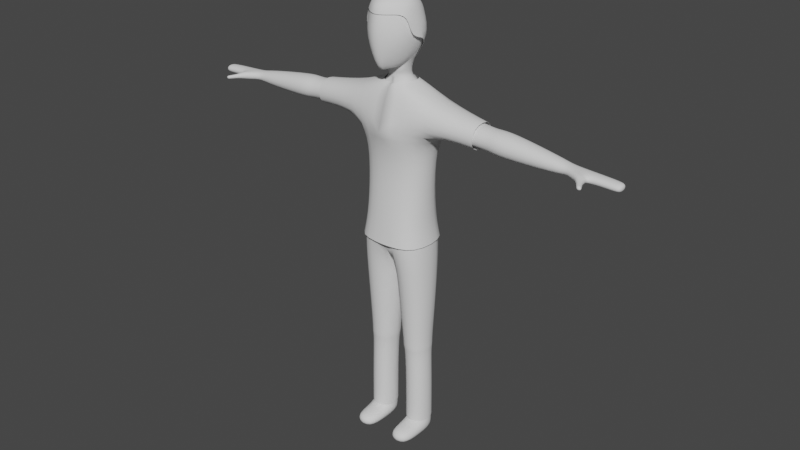 # Source: Man01.blend  (saved by Blender 2.80.75; exported with 4.5.12 LTS)
import bpy
from mathutils import Matrix  # noqa: F401  (used for matrix-valued properties, if any)

bpy.ops.wm.read_factory_settings(use_empty=True)
scene = bpy.context.scene
scene.name = 'Scene'

# ---- collections
col_collection = bpy.data.collections.new('Collection'); scene.collection.children.link(col_collection)

# ---- world
world_world = bpy.data.worlds.new('World'); scene.world = world_world
world_world.use_nodes = True; world_world.node_tree.nodes.clear()
_N = world_world.node_tree.nodes; _L = world_world.node_tree.links
n0 = _N.new('ShaderNodeOutputWorld'); n0.name = 'World Output'; n0.location = (300, 300)
n1 = _N.new('ShaderNodeBackground'); n1.name = 'Background'; n1.location = (10, 300)
n1.inputs[0].default_value = (0.05088, 0.05088, 0.05088, 1.0)
_L.new(n1.outputs[0], n0.inputs[0])
n0.is_active_output = True
world_world.color = (0.05088, 0.05088, 0.05088)
world_world.use_sun_shadow = False
world_world.sun_shadow_jitter_overblur = 0.0

# ---- meshes
me_cube_001 = bpy.data.meshes.new('Cube.001')
me_cube_001.from_pydata([(0.1214, 0.1927, -2.118), (0.1214, -0.2367, -2.118), (0.1221, 0.1875, -2.046), (0.1221, -0.2315, -2.046), (0.4439, -0.3274, -0.0005375), (0.5163, -0.378, 1.343), (0.4443, 0.2533, -0.003364), (0.6399, 0.3122, 1.365), (0.4743, 0.1875, -2.028), (0.4743, -0.2315, -2.028), (0.5128, -0.4179, -0.3837), (0.5128, 0.3444, -0.3837), (0.0, 0.3444, -0.005654), (0.0, 0.3799, 1.357), (0.0, -0.4179, -0.005654), (0.0, -0.4774, 1.312), (0.0, 0.3444, -0.3837), (0.0, -0.4179, -0.3837), (0.4823, 0.1927, -2.1), (0.4823, -0.2367, -2.1), (0.4668, -0.212, -2.207), (0.4668, 0.1679, -2.207), (0.1475, -0.212, -2.223), (0.1475, 0.1679, -2.223), (0.4857, -0.212, -2.744), (0.4857, 0.1679, -2.744), (0.166, -0.212, -2.742), (0.166, 0.1679, -2.742), (0.4894, -0.212, -3.415), (0.4894, 0.1679, -3.415), (0.1698, -0.212, -3.425), (0.1698, 0.1679, -3.425), (0.4925, -0.212, -3.62), (0.4925, 0.1679, -3.62), (0.1729, -0.212, -3.619), (0.1729, 0.1679, -3.619), (0.1698, -0.5853, -3.425), (0.4894, -0.5853, -3.415), (0.1729, -0.5853, -3.619), (0.4925, -0.5853, -3.62), (0.0, 0.2379, 1.768), (0.6688, 0.2069, 1.724), (0.6688, -0.2917, 1.724), (0.0, -0.3267, 1.816), (1.311, 0.151, 1.3), (1.311, -0.2359, 1.3), (1.328, 0.151, 1.62), (1.328, -0.2359, 1.62), (1.549, 0.151, 1.288), (1.549, -0.2359, 1.288), (1.566, 0.151, 1.607), (1.566, -0.2359, 1.607), (1.683, 0.1805, 1.256), (1.683, -0.2653, 1.256), (1.703, 0.1805, 1.624), (1.703, -0.2653, 1.624), (2.532, 0.08589, 1.271), (2.532, -0.1708, 1.271), (2.543, 0.08589, 1.483), (2.543, -0.1708, 1.483), (2.636, 0.0628, 1.314), (2.636, -0.1477, 1.314), (2.643, 0.0628, 1.442), (2.643, -0.1477, 1.442), (2.978, 0.0628, 1.296), (2.978, -0.1477, 1.296), (2.984, 0.0628, 1.425), (2.984, -0.1477, 1.425), (3.307, 0.0628, 1.278), (3.307, -0.1477, 1.278), (3.313, 0.0628, 1.407), (3.313, -0.1477, 1.407), (2.814, -0.2372, 1.314), (2.817, -0.2362, 1.442), (2.961, -0.1839, 1.296), (2.964, -0.1829, 1.425), (2.895, -0.3144, 1.339), (2.896, -0.3138, 1.406), (2.972, -0.2865, 1.329), (2.973, -0.2859, 1.397), (2.964, -0.4249, 1.342), (2.966, -0.4244, 1.402), (3.032, -0.4003, 1.334), (3.033, -0.3998, 1.393), (2.991, -0.4506, 1.349), (2.992, -0.4502, 1.392), (3.04, -0.4328, 1.343), (3.04, -0.4324, 1.386), (3.389, 0.03803, 1.289), (3.389, -0.1229, 1.289), (3.394, 0.03803, 1.388), (3.394, -0.1229, 1.388), (0.0, 0.1681, 1.901), (0.2517, 0.0765, 1.914), (0.1725, -0.2291, 1.907), (0.0, -0.2397, 1.905), (0.0, 0.1094, 1.997), (0.1496, 0.04933, 1.997), (0.1351, -0.1683, 2.067), (0.0, -0.218, 2.005), (0.4717, 0.1789, 0.8702), (0.472, -0.2349, 0.8779), (0.0, -0.3341, 0.8634), (0.0, 0.2765, 0.8634), (0.04697, -0.3046, -1.194), (0.04697, 0.2606, -1.194), (0.5224, 0.2606, -1.185), (0.5224, -0.3046, -1.185), (0.1739, 0.1616, 2.983), (0.2827, 0.183, 2.541), (0.1739, 0.05561, 2.27), (0.2842, -0.05349, 3.058), (0.4181, -0.008162, 2.61), (0.2443, -0.1393, 2.272), (0.2885, -0.2877, 3.064), (0.3724, -0.3311, 2.605), (0.1885, -0.2813, 2.176), (0.1263, -0.4733, 3.064), (0.2888, -0.4631, 2.612), (0.06336, -0.4812, 2.178), (0.0, -0.5416, 3.058), (0.0, -0.6953, 2.612), (0.0, -0.549, 2.147), (0.0, -0.1318, 3.201), (0.0, 0.2325, 2.983), (0.0, 0.2832, 2.541), (0.0, 0.1265, 2.27), (0.0, -0.3037, 2.14), (0.0, -0.2214, 2.131), (0.1363, -0.2577, 2.106), (0.1718, 0.02758, 2.07), (0.0, 0.09059, 2.104), (0.2085, 0.1716, 2.843), (0.3279, -0.038, 2.917), (0.3163, -0.3027, 2.92), (0.1775, -0.4731, 2.922), (0.0, -0.5941, 2.918), (0.0, 0.2525, 2.843), (0.4891, 0.1679, -3.361), (0.1695, 0.1679, -3.37), (0.4891, -0.212, -3.361), (0.1695, -0.212, -3.37)], [], [(9, 3, 1, 19), (103, 13, 7, 100), (100, 7, 5, 101), (3, 2, 0, 1), (6, 4, 10, 11), (2, 8, 18, 0), (0, 18, 21, 23), (105, 106, 8, 2), (12, 6, 11, 16), (107, 104, 3, 9), (104, 105, 2, 3), (4, 14, 17, 10), (8, 9, 19, 18), (13, 15, 43, 40), (101, 5, 15, 102), (106, 107, 9, 8), (22, 23, 27, 26), (18, 19, 20, 21), (1, 0, 23, 22), (19, 1, 22, 20), (139, 138, 29, 31), (20, 22, 26, 24), (23, 21, 25, 27), (21, 20, 24, 25), (29, 28, 32, 33), (138, 140, 28, 29), (141, 139, 31, 30), (140, 141, 30, 28), (33, 32, 34, 35), (30, 31, 35, 34), (34, 32, 39, 38), (31, 29, 33, 35), (37, 36, 38, 39), (28, 30, 36, 37), (32, 28, 37, 39), (30, 34, 38, 36), (40, 43, 95, 92), (7, 13, 40, 41), (15, 5, 42, 43), (42, 5, 45, 47), (46, 47, 51, 50), (41, 42, 47, 46), (5, 7, 44, 45), (7, 41, 46, 44), (48, 50, 54, 52), (44, 46, 50, 48), (45, 44, 48, 49), (47, 45, 49, 51), (55, 53, 57, 59), (49, 48, 52, 53), (51, 49, 53, 55), (50, 51, 55, 54), (56, 58, 62, 60), (54, 55, 59, 58), (52, 54, 58, 56), (53, 52, 56, 57), (60, 62, 66, 64), (57, 56, 60, 61), (59, 57, 61, 63), (58, 59, 63, 62), (67, 65, 69, 71), (61, 60, 64, 65), (65, 67, 75, 74), (62, 63, 67, 66), (68, 70, 90, 88), (66, 67, 71, 70), (64, 66, 70, 68), (65, 64, 68, 69), (75, 73, 77, 79), (63, 61, 72, 73), (61, 65, 74, 72), (67, 63, 73, 75), (78, 79, 83, 82), (74, 75, 79, 78), (72, 74, 78, 76), (73, 72, 76, 77), (80, 82, 86, 84), (76, 78, 82, 80), (77, 76, 80, 81), (79, 77, 81, 83), (85, 84, 86, 87), (81, 80, 84, 85), (83, 81, 85, 87), (82, 83, 87, 86), (89, 88, 90, 91), (69, 68, 88, 89), (71, 69, 89, 91), (70, 71, 91, 90), (95, 94, 98, 99), (42, 41, 93, 94), (43, 42, 94, 95), (41, 40, 92, 93), (93, 92, 96, 97), (92, 95, 99, 96), (94, 93, 97, 98), (4, 101, 102, 14), (6, 100, 101, 4), (12, 103, 100, 6), (11, 10, 107, 106), (17, 16, 105, 104), (10, 17, 104, 107), (16, 11, 106, 105), (128, 99, 98, 129), (137, 124, 108, 132), (126, 125, 109, 110), (124, 123, 108), (110, 109, 112, 113), (108, 123, 111), (132, 108, 111, 133), (133, 111, 114, 134), (113, 112, 115, 116), (111, 123, 114), (127, 113, 116), (127, 116, 119), (134, 114, 117, 135), (116, 115, 118, 119), (114, 123, 117), (127, 119, 122), (135, 117, 120, 136), (119, 118, 121, 122), (117, 123, 120), (130, 97, 96, 131), (129, 98, 97, 130), (110, 113, 129, 130), (113, 127, 128, 129), (126, 110, 130, 131), (118, 135, 136, 121), (115, 134, 135, 118), (112, 133, 134, 115), (109, 132, 133, 112), (125, 137, 132, 109), (24, 26, 141, 140), (26, 27, 139, 141), (25, 24, 140, 138), (27, 25, 138, 139)])
me_cube_001.polygons.foreach_set('use_smooth', [True] * 135)
_uv = me_cube_001.uv_layers.new(name='UVMap')
_uv.uv.foreach_set('vector', [0.375, 0.75, 0.375, 0.875, 0.375, 0.875, 0.375, 0.75, 0.5388, 0.375, 0.625, 0.375, 0.625, 0.5, 0.5388, 0.5, 0.5388, 0.5, 0.625, 0.5, 0.625, 0.75, 0.5388, 0.75, 0.0, 0.0, 0.0, 0.0, 0.0, 0.0, 0.0, 0.0, 0.375, 0.5, 0.375, 0.75, 0.375, 0.75, 0.375, 0.5, 0.375, 0.375, 0.375, 0.5, 0.375, 0.5, 0.375, 0.375, 0.375, 0.375, 0.375, 0.5, 0.375, 0.5, 0.375, 0.375, 0.375, 0.375, 0.375, 0.5, 0.375, 0.5, 0.375, 0.375, 0.375, 0.375, 0.375, 0.5, 0.375, 0.5, 0.375, 0.375, 0.375, 0.75, 0.375, 0.875, 0.375, 0.875, 0.375, 0.75, 0.0, 0.0, 0.0, 0.0, 0.0, 0.0, 0.0, 0.0, 0.375, 0.75, 0.375, 0.875, 0.375, 0.875, 0.375, 0.75, 0.375, 0.5, 0.375, 0.75, 0.375, 0.75, 0.375, 0.5, 0.0, 0.0, 0.0, 0.0, 0.0, 0.0, 0.0, 0.0, 0.5388, 0.75, 0.625, 0.75, 0.625, 0.875, 0.5388, 0.875, 0.375, 0.5, 0.375, 0.75, 0.375, 0.75, 0.375, 0.5, 0.0, 0.0, 0.0, 0.0, 0.0, 0.0, 0.0, 0.0, 0.375, 0.5, 0.375, 0.75, 0.375, 0.75, 0.375, 0.5, 0.0, 0.0, 0.0, 0.0, 0.0, 0.0, 0.0, 0.0, 0.375, 0.75, 0.375, 0.875, 0.375, 0.875, 0.375, 0.75, 0.375, 0.375, 0.375, 0.5, 0.375, 0.5, 0.375, 0.375, 0.375, 0.75, 0.375, 0.875, 0.375, 0.875, 0.375, 0.75, 0.375, 0.375, 0.375, 0.5, 0.375, 0.5, 0.375, 0.375, 0.375, 0.5, 0.375, 0.75, 0.375, 0.75, 0.375, 0.5, 0.375, 0.5, 0.375, 0.75, 0.375, 0.75, 0.375, 0.5, 0.375, 0.5, 0.375, 0.75, 0.375, 0.75, 0.375, 0.5, 0.0, 0.0, 0.0, 0.0, 0.0, 0.0, 0.0, 0.0, 0.375, 0.75, 0.375, 0.875, 0.375, 0.875, 0.375, 0.75, 0.375, 0.5, 0.375, 0.75, 0.375, 0.875, 0.375, 0.375, 0.0, 0.0, 0.0, 0.0, 0.0, 0.0, 0.0, 0.0, 0.375, 0.875, 0.375, 0.75, 0.375, 0.75, 0.375, 0.875, 0.375, 0.375, 0.375, 0.5, 0.375, 0.5, 0.375, 0.375, 0.375, 0.75, 0.375, 0.875, 0.375, 0.875, 0.375, 0.75, 0.375, 0.75, 0.375, 0.875, 0.375, 0.875, 0.375, 0.75, 0.375, 0.75, 0.375, 0.75, 0.375, 0.75, 0.375, 0.75, 0.0, 0.0, 0.0, 0.0, 0.0, 0.0, 0.0, 0.0, 0.0, 0.0, 0.0, 0.0, 0.0, 0.0, 0.0, 0.0, 0.625, 0.5, 0.625, 0.375, 0.625, 0.375, 0.625, 0.5, 0.625, 0.875, 0.625, 0.75, 0.625, 0.75, 0.625, 0.875, 0.625, 0.75, 0.625, 0.75, 0.625, 0.75, 0.625, 0.75, 0.625, 0.5, 0.625, 0.75, 0.625, 0.75, 0.625, 0.5, 0.625, 0.5, 0.625, 0.75, 0.625, 0.75, 0.625, 0.5, 0.625, 0.75, 0.625, 0.5, 0.625, 0.5, 0.625, 0.75, 0.625, 0.5, 0.625, 0.5, 0.625, 0.5, 0.625, 0.5, 0.625, 0.5, 0.625, 0.5, 0.625, 0.5, 0.625, 0.5, 0.625, 0.5, 0.625, 0.5, 0.625, 0.5, 0.625, 0.5, 0.625, 0.75, 0.625, 0.5, 0.625, 0.5, 0.625, 0.75, 0.625, 0.75, 0.625, 0.75, 0.625, 0.75, 0.625, 0.75, 0.625, 0.75, 0.625, 0.75, 0.625, 0.75, 0.625, 0.75, 0.625, 0.75, 0.625, 0.5, 0.625, 0.5, 0.625, 0.75, 0.625, 0.75, 0.625, 0.75, 0.625, 0.75, 0.625, 0.75, 0.625, 0.5, 0.625, 0.75, 0.625, 0.75, 0.625, 0.5, 0.625, 0.5, 0.625, 0.5, 0.625, 0.5, 0.625, 0.5, 0.625, 0.5, 0.625, 0.75, 0.625, 0.75, 0.625, 0.5, 0.625, 0.5, 0.625, 0.5, 0.625, 0.5, 0.625, 0.5, 0.625, 0.75, 0.625, 0.5, 0.625, 0.5, 0.625, 0.75, 0.625, 0.5, 0.625, 0.5, 0.625, 0.5, 0.625, 0.5, 0.625, 0.75, 0.625, 0.5, 0.625, 0.5, 0.625, 0.75, 0.625, 0.75, 0.625, 0.75, 0.625, 0.75, 0.625, 0.75, 0.625, 0.5, 0.625, 0.75, 0.625, 0.75, 0.625, 0.5, 0.625, 0.75, 0.625, 0.75, 0.625, 0.75, 0.625, 0.75, 0.625, 0.75, 0.625, 0.5, 0.625, 0.5, 0.625, 0.75, 0.625, 0.75, 0.625, 0.75, 0.625, 0.75, 0.625, 0.75, 0.625, 0.5, 0.625, 0.75, 0.625, 0.75, 0.625, 0.5, 0.625, 0.5, 0.625, 0.5, 0.625, 0.5, 0.625, 0.5, 0.625, 0.5, 0.625, 0.75, 0.625, 0.75, 0.625, 0.5, 0.625, 0.5, 0.625, 0.5, 0.625, 0.5, 0.625, 0.5, 0.625, 0.75, 0.625, 0.5, 0.625, 0.5, 0.625, 0.75, 0.625, 0.75, 0.625, 0.75, 0.625, 0.75, 0.625, 0.75, 0.625, 0.75, 0.625, 0.75, 0.625, 0.75, 0.625, 0.75, 0.625, 0.75, 0.625, 0.75, 0.625, 0.75, 0.625, 0.75, 0.625, 0.75, 0.625, 0.75, 0.625, 0.75, 0.625, 0.75, 0.625, 0.75, 0.625, 0.75, 0.625, 0.75, 0.625, 0.75, 0.625, 0.75, 0.625, 0.75, 0.625, 0.75, 0.625, 0.75, 0.625, 0.75, 0.625, 0.75, 0.625, 0.75, 0.625, 0.75, 0.625, 0.75, 0.625, 0.75, 0.625, 0.75, 0.625, 0.75, 0.625, 0.75, 0.625, 0.75, 0.625, 0.75, 0.625, 0.75, 0.625, 0.75, 0.625, 0.75, 0.625, 0.75, 0.625, 0.75, 0.625, 0.75, 0.625, 0.75, 0.625, 0.75, 0.625, 0.75, 0.625, 0.75, 0.625, 0.75, 0.625, 0.75, 0.625, 0.75, 0.625, 0.75, 0.625, 0.75, 0.625, 0.75, 0.625, 0.75, 0.625, 0.75, 0.625, 0.75, 0.625, 0.75, 0.625, 0.75, 0.625, 0.75, 0.625, 0.75, 0.625, 0.75, 0.625, 0.75, 0.625, 0.75, 0.625, 0.75, 0.625, 0.75, 0.625, 0.75, 0.625, 0.75, 0.625, 0.5, 0.625, 0.5, 0.625, 0.75, 0.625, 0.75, 0.625, 0.5, 0.625, 0.5, 0.625, 0.75, 0.625, 0.75, 0.625, 0.75, 0.625, 0.75, 0.625, 0.75, 0.625, 0.5, 0.625, 0.75, 0.625, 0.75, 0.625, 0.5, 0.625, 0.875, 0.625, 0.75, 0.625, 0.75, 0.625, 0.875, 0.625, 0.75, 0.625, 0.5, 0.625, 0.5, 0.625, 0.75, 0.625, 0.875, 0.625, 0.75, 0.625, 0.75, 0.625, 0.875, 0.625, 0.5, 0.625, 0.375, 0.625, 0.375, 0.625, 0.5, 0.625, 0.5, 0.625, 0.375, 0.625, 0.375, 0.625, 0.5, 0.0, 0.0, 0.0, 0.0, 0.0, 0.0, 0.0, 0.0, 0.625, 0.75, 0.625, 0.5, 0.625, 0.5, 0.625, 0.75, 0.375, 0.75, 0.5388, 0.75, 0.5388, 0.875, 0.375, 0.875, 0.375, 0.5, 0.5388, 0.5, 0.5388, 0.75, 0.375, 0.75, 0.375, 0.375, 0.5388, 0.375, 0.5388, 0.5, 0.375, 0.5, 0.375, 0.5, 0.375, 0.75, 0.375, 0.75, 0.375, 0.5, 0.0, 0.0, 0.0, 0.0, 0.0, 0.0, 0.0, 0.0, 0.375, 0.75, 0.375, 0.875, 0.375, 0.875, 0.375, 0.75, 0.375, 0.375, 0.375, 0.5, 0.375, 0.5, 0.375, 0.375, 0.45, 0.0, 0.45, 0.0, 0.5, 0.25, 0.5, 0.25, 0.7, 0.6712, 0.7, 0.75, 0.6, 0.75, 0.6, 0.6712, 0.7, 0.25, 0.7, 0.5, 0.6, 0.5, 0.6, 0.25, 0.7, 0.75, 0.65, 1.0, 0.6, 0.75, 0.6, 0.25, 0.6, 0.5, 0.5, 0.5, 0.5, 0.25, 0.6, 0.75, 0.55, 1.0, 0.5, 0.75, 0.6, 0.6712, 0.6, 0.75, 0.5, 0.75, 0.5, 0.6712, 0.5, 0.6712, 0.5, 0.75, 0.4, 0.75, 0.4, 0.6712, 0.5, 0.25, 0.5, 0.5, 0.4, 0.5, 0.4, 0.25, 0.5, 0.75, 0.45, 1.0, 0.4, 0.75, 0.45, 0.0, 0.5, 0.25, 0.4, 0.25, 0.35, 0.0, 0.4, 0.25, 0.3, 0.25, 0.4, 0.6712, 0.4, 0.75, 0.3, 0.75, 0.3, 0.6712, 0.4, 0.25, 0.4, 0.5, 0.3, 0.5, 0.3, 0.25, 0.4, 0.75, 0.35, 1.0, 0.3, 0.75, 0.25, 0.0, 0.3, 0.25, 0.2, 0.25, 0.3, 0.6712, 0.3, 0.75, 0.2, 0.75, 0.2, 0.6712, 0.3, 0.25, 0.3, 0.5, 0.2, 0.5, 0.2, 0.25, 0.3, 0.75, 0.25, 1.0, 0.2, 0.75, 0.6, 0.25, 0.6, 0.25, 0.7, 0.25, 0.7, 0.25, 0.5, 0.25, 0.5, 0.25, 0.6, 0.25, 0.6, 0.25, 0.6, 0.25, 0.5, 0.25, 0.5, 0.25, 0.6, 0.25, 0.5, 0.25, 0.45, 0.0, 0.45, 0.0, 0.5, 0.25, 0.7, 0.25, 0.6, 0.25, 0.6, 0.25, 0.7, 0.25, 0.3, 0.5, 0.3, 0.6712, 0.2, 0.6712, 0.2, 0.5, 0.4, 0.5, 0.4, 0.6712, 0.3, 0.6712, 0.3, 0.5, 0.5, 0.5, 0.5, 0.6712, 0.4, 0.6712, 0.4, 0.5, 0.6, 0.5, 0.6, 0.6712, 0.5, 0.6712, 0.5, 0.5, 0.7, 0.5, 0.7, 0.6712, 0.6, 0.6712, 0.6, 0.5, 0.375, 0.75, 0.375, 0.875, 0.375, 0.875, 0.375, 0.75, 0.0, 0.0, 0.0, 0.0, 0.0, 0.0, 0.0, 0.0, 0.375, 0.5, 0.375, 0.75, 0.375, 0.75, 0.375, 0.5, 0.375, 0.375, 0.375, 0.5, 0.375, 0.5, 0.375, 0.375])
me_cube_001.use_remesh_preserve_volume = False
me_cube_001.use_remesh_preserve_attributes = False
me_cube_001.use_mirror_vertex_groups = False
me_cube_001.update()
me_cube_000 = bpy.data.meshes.new('Cube.000')
me_cube_000.from_pydata([(0.4847, -0.3632, 0.00647), (0.5365, -0.4268, 1.329), (0.4853, 0.289, 0.003339), (0.6593, 0.3608, 1.349), (0.5517, -0.4548, -0.3726), (0.5516, 0.3814, -0.3726), (0.0, 0.3983, -6.13e-05), (0.0, 0.432, 1.358), (0.0, -0.4717, 0.0004099), (0.0, -0.5304, 1.31), (0.0, 0.3985, -0.3767), (0.0, -0.4719, -0.3768), (0.0, 0.2739, 1.788), (0.6816, 0.2423, 1.764), (0.6824, -0.3285, 1.762), (0.0, -0.3653, 1.836), (1.312, 0.1894, 1.261), (1.311, -0.2739, 1.261), (1.335, 0.188, 1.659), (1.335, -0.2735, 1.659), (0.0, 0.1972, 1.925), (0.2666, 0.1001, 1.961), (0.1846, -0.2602, 1.951), (0.0, -0.2652, 1.925), (0.5147, 0.2117, 0.8616), (0.5148, -0.2679, 0.8694), (0.0, -0.3873, 0.8577), (0.0, 0.3301, 0.8585)], [(10, 11)], [(27, 7, 3, 24), (24, 3, 1, 25), (2, 0, 4, 5), (6, 2, 5, 10), (0, 8, 11, 4), (7, 9, 15, 12), (25, 1, 9, 26), (12, 15, 23, 20), (3, 7, 12, 13), (9, 1, 14, 15), (14, 1, 17, 19), (13, 14, 19, 18), (1, 3, 16, 17), (3, 13, 18, 16), (14, 13, 21, 22), (15, 14, 22, 23), (13, 12, 20, 21), (0, 25, 26, 8), (2, 24, 25, 0), (6, 27, 24, 2)])
me_cube_000.polygons.foreach_set('use_smooth', [True] * 20)
_uv = me_cube_000.uv_layers.new(name='UVMap')
_uv.uv.foreach_set('vector', [0.135, 0.5214, 0.135, 0.7298, 0.4099, 0.7258, 0.3496, 0.5227, 0.3496, 0.5227, 0.4099, 0.7258, 0.3587, 0.7177, 0.3497, 0.526, 0.3374, 0.1648, 0.3371, 0.1661, 0.365, 0.008055, 0.365, 0.008071, 0.135, 0.1634, 0.3374, 0.1648, 0.365, 0.008071, 0.135, 0.00634, 0.3371, 0.1661, 0.135, 0.1636, 0.135, 0.00631, 0.365, 0.008055, 0.135, 0.7298, 0.135, 0.7096, 0.135, 0.9289, 0.135, 0.9092, 0.3497, 0.526, 0.3587, 0.7177, 0.135, 0.7096, 0.135, 0.5211, 0.135, 0.9092, 0.135, 0.9289, 0.135, 0.9663, 0.135, 0.9663, 0.4099, 0.7258, 0.135, 0.7298, 0.135, 0.9092, 0.4192, 0.8989, 0.135, 0.7096, 0.3587, 0.7177, 0.4196, 0.8982, 0.135, 0.9289, 0.8107, 0.9386, 0.6035, 0.9827, 0.6135, 0.6221, 0.798, 0.6327, 0.8113, 0.9391, 0.8107, 0.9386, 0.798, 0.6327, 0.7983, 0.6325, 0.6035, 0.9827, 0.6191, 0.9271, 0.6137, 0.6219, 0.6135, 0.6221, 0.6191, 0.9271, 0.8113, 0.9391, 0.7983, 0.6325, 0.6137, 0.6219, 0.4196, 0.8982, 0.4192, 0.8989, 0.2462, 0.9811, 0.212, 0.9769, 0.135, 0.9289, 0.4196, 0.8982, 0.212, 0.9769, 0.135, 0.9663, 0.4192, 0.8989, 0.135, 0.9092, 0.135, 0.9663, 0.2462, 0.9811, 0.3371, 0.1661, 0.3497, 0.526, 0.135, 0.5211, 0.135, 0.1636, 0.3374, 0.1648, 0.3496, 0.5227, 0.3497, 0.526, 0.3371, 0.1661, 0.135, 0.1634, 0.135, 0.5214, 0.3496, 0.5227, 0.3374, 0.1648])
me_cube_000.use_remesh_preserve_volume = False
me_cube_000.use_remesh_preserve_attributes = False
me_cube_000.use_mirror_vertex_groups = False
me_cube_000.update()
me_cube_003 = bpy.data.meshes.new('Cube.003')
me_cube_003.from_pydata([(0.08862, 0.2261, -2.124), (0.08862, -0.2702, -2.124), (0.08845, 0.2205, -2.047), (0.08845, -0.2645, -2.047), (0.4789, -0.3577, 0.009094), (0.4793, 0.2835, 0.006304), (0.5076, 0.2209, -2.027), (0.5076, -0.2649, -2.027), (0.5458, -0.4516, -0.3813), (0.5459, 0.378, -0.3806), (0.0, 0.3911, 0.0003459), (0.0, -0.4645, 0.0002839), (0.0, 0.3878, -0.3843), (0.0, -0.4614, -0.385), (0.5155, 0.2261, -2.102), (0.5155, -0.2702, -2.102), (0.5004, -0.2446, -2.213), (0.5004, 0.2006, -2.213), (0.1148, -0.2448, -2.232), (0.1148, 0.2008, -2.232), (0.5192, -0.2452, -2.743), (0.5192, 0.2012, -2.743), (0.1328, -0.2455, -2.743), (0.1328, 0.2015, -2.743), (0.01341, -0.3372, -1.201), (0.01357, 0.2935, -1.2), (0.5562, 0.2933, -1.189), (0.5564, -0.3371, -1.189), (0.5222, 0.2016, -3.361), (0.1359, 0.2011, -3.37), (0.5222, -0.2456, -3.361), (0.1359, -0.2451, -3.37)], [], [(7, 3, 1, 15), (3, 2, 0, 1), (5, 4, 8, 9), (2, 6, 14, 0), (0, 14, 17, 19), (25, 26, 6, 2), (10, 5, 9, 12), (27, 24, 3, 7), (24, 25, 2, 3), (4, 11, 13, 8), (6, 7, 15, 14), (26, 27, 7, 6), (18, 19, 23, 22), (14, 15, 16, 17), (1, 0, 19, 18), (15, 1, 18, 16), (16, 18, 22, 20), (19, 17, 21, 23), (17, 16, 20, 21), (9, 8, 27, 26), (13, 12, 25, 24), (8, 13, 24, 27), (12, 9, 26, 25), (20, 22, 31, 30), (22, 23, 29, 31), (21, 20, 30, 28), (23, 21, 28, 29)])
me_cube_003.polygons.foreach_set('use_smooth', [True] * 27)
_uv = me_cube_003.uv_layers.new(name='UVMap')
_uv.uv.foreach_set('vector', [0.375, 0.75, 0.375, 0.875, 0.375, 0.875, 0.375, 0.75, 0.0, 0.0, 0.0, 0.0, 0.0, 0.0, 0.0, 0.0, 0.375, 0.5, 0.375, 0.75, 0.375, 0.75, 0.375, 0.5, 0.375, 0.375, 0.375, 0.5, 0.375, 0.5, 0.375, 0.375, 0.375, 0.375, 0.375, 0.5, 0.375, 0.5, 0.375, 0.375, 0.375, 0.375, 0.375, 0.5, 0.375, 0.5, 0.375, 0.375, 0.375, 0.375, 0.375, 0.5, 0.375, 0.5, 0.375, 0.375, 0.375, 0.75, 0.375, 0.875, 0.375, 0.875, 0.375, 0.75, 0.0, 0.0, 0.0, 0.0, 0.0, 0.0, 0.0, 0.0, 0.375, 0.75, 0.375, 0.875, 0.375, 0.875, 0.375, 0.75, 0.375, 0.5, 0.375, 0.75, 0.375, 0.75, 0.375, 0.5, 0.375, 0.5, 0.375, 0.75, 0.375, 0.75, 0.375, 0.5, 0.0, 0.0, 0.0, 0.0, 0.0, 0.0, 0.0, 0.0, 0.375, 0.5, 0.375, 0.75, 0.375, 0.75, 0.375, 0.5, 0.0, 0.0, 0.0, 0.0, 0.0, 0.0, 0.0, 0.0, 0.375, 0.75, 0.375, 0.875, 0.375, 0.875, 0.375, 0.75, 0.375, 0.75, 0.375, 0.875, 0.375, 0.875, 0.375, 0.75, 0.375, 0.375, 0.375, 0.5, 0.375, 0.5, 0.375, 0.375, 0.375, 0.5, 0.375, 0.75, 0.375, 0.75, 0.375, 0.5, 0.375, 0.5, 0.375, 0.75, 0.375, 0.75, 0.375, 0.5, 0.0, 0.0, 0.0, 0.0, 0.0, 0.0, 0.0, 0.0, 0.375, 0.75, 0.375, 0.875, 0.375, 0.875, 0.375, 0.75, 0.375, 0.375, 0.375, 0.5, 0.375, 0.5, 0.375, 0.375, 0.375, 0.75, 0.375, 0.875, 0.375, 0.875, 0.375, 0.75, 0.0, 0.0, 0.0, 0.0, 0.0, 0.0, 0.0, 0.0, 0.375, 0.5, 0.375, 0.75, 0.375, 0.75, 0.375, 0.5, 0.375, 0.375, 0.375, 0.5, 0.375, 0.5, 0.375, 0.375])
me_cube_003.use_remesh_preserve_volume = False
me_cube_003.use_remesh_preserve_attributes = False
me_cube_003.use_mirror_vertex_groups = False
me_cube_003.update()
me_cube_004 = bpy.data.meshes.new('Cube.004')
me_cube_004.from_pydata([(0.5163, -0.2212, -3.406), (0.5105, 0.1892, -3.415), (0.1425, -0.2208, -3.417), (0.1486, 0.1891, -3.425), (0.5139, -0.212, -3.641), (0.51, 0.1852, -3.637), (0.1518, -0.212, -3.64), (0.1557, 0.1853, -3.636), (0.1521, -0.6027, -3.408), (0.5063, -0.6026, -3.398), (0.1557, -0.6027, -3.636), (0.51, -0.6026, -3.637), (0.5104, 0.189, -3.361), (0.1485, 0.1893, -3.37), (0.5104, -0.233, -3.361), (0.1485, -0.2333, -3.37)], [], [(13, 12, 1, 3), (1, 0, 4, 5), (12, 14, 0, 1), (15, 13, 3, 2), (14, 15, 2, 0), (5, 4, 6, 7), (2, 3, 7, 6), (6, 4, 11, 10), (3, 1, 5, 7), (9, 8, 10, 11), (0, 2, 8, 9), (4, 0, 9, 11), (2, 6, 10, 8)])
me_cube_004.polygons.foreach_set('use_smooth', [True] * 13)
_uv = me_cube_004.uv_layers.new(name='UVMap')
_uv.uv.foreach_set('vector', [0.375, 0.375, 0.375, 0.5, 0.375, 0.5, 0.375, 0.375, 0.375, 0.5, 0.375, 0.75, 0.375, 0.75, 0.375, 0.5, 0.375, 0.5, 0.375, 0.75, 0.375, 0.75, 0.375, 0.5, 0.0, 0.0, 0.0, 0.0, 0.0, 0.0, 0.0, 0.0, 0.375, 0.75, 0.375, 0.875, 0.375, 0.875, 0.375, 0.75, 0.375, 0.5, 0.375, 0.75, 0.375, 0.875, 0.375, 0.375, 0.0, 0.0, 0.0, 0.0, 0.0, 0.0, 0.0, 0.0, 0.375, 0.875, 0.375, 0.75, 0.375, 0.75, 0.375, 0.875, 0.375, 0.375, 0.375, 0.5, 0.375, 0.5, 0.375, 0.375, 0.375, 0.75, 0.375, 0.875, 0.375, 0.875, 0.375, 0.75, 0.375, 0.75, 0.375, 0.875, 0.375, 0.875, 0.375, 0.75, 0.375, 0.75, 0.375, 0.75, 0.375, 0.75, 0.375, 0.75, 0.0, 0.0, 0.0, 0.0, 0.0, 0.0, 0.0, 0.0])
me_cube_004.use_remesh_preserve_volume = False
me_cube_004.use_remesh_preserve_attributes = False
me_cube_004.use_mirror_vertex_groups = False
me_cube_004.update()
me_cube_006 = bpy.data.meshes.new('Cube.006')
me_cube_006.from_pydata([], [], [])
_uv = me_cube_006.uv_layers.new(name='UVMap')
_uv.uv.foreach_set('vector', [])
me_cube_006.use_remesh_preserve_volume = False
me_cube_006.use_remesh_preserve_attributes = False
me_cube_006.use_mirror_vertex_groups = False
me_cube_006.update()
me_cube_007 = bpy.data.meshes.new('Cube.007')
me_cube_007.from_pydata([(0.1807, 0.1711, 2.99), (0.2915, 0.193, 2.538), (0.182, 0.06385, 2.263), (0.2941, -0.04978, 3.067), (0.4309, -0.003709, 2.61), (0.2551, -0.1348, 2.265), (0.2986, -0.2914, 3.072), (0.3856, -0.3324, 2.608), (0.1327, -0.4816, 3.072), (0.0, -0.5513, 3.066), (0.0, -0.1304, 3.214), (0.0, 0.2436, 2.99), (0.0, 0.2958, 2.538), (0.0, 0.1376, 2.263), (0.2166, 0.1822, 2.846), (0.3405, -0.03443, 2.921), (0.3291, -0.3062, 2.923), (0.1864, -0.4829, 2.925), (0.0, -0.6054, 2.921), (0.0, 0.2651, 2.845)], [], [(19, 11, 0, 14), (13, 12, 1, 2), (11, 10, 0), (2, 1, 4, 5), (0, 10, 3), (14, 0, 3, 15), (15, 3, 6, 16), (3, 10, 6), (16, 6, 8, 17), (6, 10, 8), (17, 8, 9, 18), (8, 10, 9), (4, 15, 16, 7), (1, 14, 15, 4), (12, 19, 14, 1)])
me_cube_007.polygons.foreach_set('use_smooth', [True] * 15)
_uv = me_cube_007.uv_layers.new(name='UVMap')
_uv.uv.foreach_set('vector', [0.7, 0.6712, 0.7, 0.75, 0.6, 0.75, 0.6, 0.6712, 0.7, 0.25, 0.7, 0.5, 0.6, 0.5, 0.6, 0.25, 0.7, 0.75, 0.65, 1.0, 0.6, 0.75, 0.6, 0.25, 0.6, 0.5, 0.5, 0.5, 0.5, 0.25, 0.6, 0.75, 0.55, 1.0, 0.5, 0.75, 0.6, 0.6712, 0.6, 0.75, 0.5, 0.75, 0.5, 0.6712, 0.5, 0.6712, 0.5, 0.75, 0.4, 0.75, 0.4, 0.6712, 0.5, 0.75, 0.45, 1.0, 0.4, 0.75, 0.4, 0.6712, 0.4, 0.75, 0.3, 0.75, 0.3, 0.6712, 0.4, 0.75, 0.35, 1.0, 0.3, 0.75, 0.3, 0.6712, 0.3, 0.75, 0.2, 0.75, 0.2, 0.6712, 0.3, 0.75, 0.25, 1.0, 0.2, 0.75, 0.5, 0.5, 0.5, 0.6712, 0.4, 0.6712, 0.4, 0.5, 0.6, 0.5, 0.6, 0.6712, 0.5, 0.6712, 0.5, 0.5, 0.7, 0.5, 0.7, 0.6712, 0.6, 0.6712, 0.6, 0.5])
me_cube_007.use_remesh_preserve_volume = False
me_cube_007.use_remesh_preserve_attributes = False
me_cube_007.use_mirror_vertex_groups = False
me_cube_007.update()
arm_metarig = bpy.data.armatures.new('metarig')  # bones are not reproduced

# ---- objects
ob_cube = bpy.data.objects.new('Cube', me_cube_001)
ob_metarig = bpy.data.objects.new('metarig', arm_metarig)
ob_cube_001 = bpy.data.objects.new('Cube.001', me_cube_000)
ob_cube_003 = bpy.data.objects.new('Cube.003', me_cube_003)
ob_cube_002 = bpy.data.objects.new('Cube.002', me_cube_004)
ob_cube_005 = bpy.data.objects.new('Cube.005', me_cube_006)
ob_cube_004 = bpy.data.objects.new('Cube.004', me_cube_007)

# ---- transforms, parenting, visibility, modifiers, constraints
ob_cube.parent = ob_metarig
ob_cube.matrix_parent_inverse = Matrix(((0.3101, -0.0, 0.0, -0.0), (-0.0, 0.3101, -0.0, -1.48e-07), (0.0, -0.0, 0.3101, 1.101), (-0.0, 0.0, -0.0, 1.0)))
ob_cube.location = (0.0, 0.0, 0.0)
ob_cube.lineart.crease_threshold = 0.0
_vg = ob_cube.vertex_groups.new(name='spine')
for _i, _w in zip([6, 12, 14, 16, 17, 102, 103], [0.08994, 0.7441, 0.2956, 0.3206, 0.07386, 0.003532, 0.04783]): _vg.add([_i], _w, 'REPLACE')
_vg = ob_cube.vertex_groups.new(name='spine.001')
for _i, _w in zip([14, 102], [0.2894, 0.0008372]): _vg.add([_i], _w, 'REPLACE')
_vg = ob_cube.vertex_groups.new(name='spine.002')
for _i, _w in zip([5, 6, 7, 12, 13, 14, 15, 100, 101, 102, 103], [0.06466, 0.01591, 0.0306, 0.04384, 0.07959, 0.06121, 0.08565, 0.7949, 0.7816, 0.7575, 0.8106]): _vg.add([_i], _w, 'REPLACE')
_vg = ob_cube.vertex_groups.new(name='spine.003')
for _i, _w in zip([5, 7, 13, 15, 40, 43, 92, 93, 94, 95, 96, 97, 100, 101, 102, 103], [0.06474, 0.04434, 0.8106, 0.6999, 0.6971, 0.07065, 0.2033, 0.366, 0.07982, 0.02722, 0.02311, 0.07279, 0.01207, 0.03182, 0.08658, 0.09888]): _vg.add([_i], _w, 'REPLACE')
_vg = ob_cube.vertex_groups.new(name='spine.004')
for _i, _w in zip([40, 43, 92, 93, 94, 95, 96, 97, 98, 99, 110, 126, 127, 128, 129, 130, 131], [0.1524, 0.04501, 0.7207, 0.3114, 0.1402, 0.5534, 0.7899, 0.6257, 0.1566, 0.2591, 0.01932, 0.06509, 0.02288, 0.07724, 0.03934, 0.1724, 0.2461]): _vg.add([_i], _w, 'REPLACE')
_vg = ob_cube.vertex_groups.new(name='spine.005')
for _i, _w in zip([92, 93, 94, 95, 96, 97, 98, 99, 109, 110, 113, 116, 118, 119, 121, 122, 125, 126, 127, 128, 129, 130, 131], [0.01777, 0.04853, 0.1058, 0.1673, 0.1275, 0.1952, 0.6367, 0.5728, 0.005211, 0.1151, 0.1384, 0.1227, 0.002558, 0.1189, 0.006851, 0.07875, 0.03, 0.1426, 0.3994, 0.4303, 0.6784, 0.6418, 0.5088]): _vg.add([_i], _w, 'REPLACE')
_vg = ob_cube.vertex_groups.new(name='spine.006')
for _i, _w in zip([96, 97, 98, 99, 108, 109, 110, 111, 112, 113, 114, 115, 116, 117, 118, 119, 120, 121, 122, 123, 124, 125, 126, 127, 128, 129, 130, 131, 132, 133, 134, 135, 136, 137], [0.01862, 0.02042, 0.0799, 0.08033, 0.9941, 0.962, 0.844, 0.9969, 0.9722, 0.8404, 0.9968, 0.9718, 0.8597, 0.995, 0.9698, 0.8645, 0.9932, 0.9675, 0.9102, 0.9995, 0.9907, 0.9413, 0.786, 0.5461, 0.4583, 0.2418, 0.1487, 0.2232, 0.9878, 0.9927, 0.9926, 0.9905, 0.9868, 0.98]): _vg.add([_i], _w, 'REPLACE')
_vg = ob_cube.vertex_groups.new(name='shoulder.L')
for _i, _w in zip([5, 7, 13, 15, 40, 41, 42, 43, 45, 47, 92, 93, 94, 95, 97, 98, 99, 100, 101, 102, 128, 129], [0.7269, 0.1421, 0.01223, 0.176, 0.121, 0.942, 0.9034, 0.8542, 0.01037, 0.01075, 0.01239, 0.256, 0.6516, 0.2149, 0.06908, 0.1037, 0.07309, 0.005203, 0.06842, 0.02588, 0.007034, 0.009]): _vg.add([_i], _w, 'REPLACE')
_vg = ob_cube.vertex_groups.new(name='upper_arm.L')
for _i, _w in zip([5, 7, 13, 41, 42, 44, 45, 46, 47, 48, 49, 50, 51, 100, 101], [0.1302, 0.7635, 0.05373, 0.02241, 0.0539, 0.9574, 0.9084, 0.9548, 0.9119, 0.06811, 0.06705, 0.07152, 0.0715, 0.07023, 3.425e-05]): _vg.add([_i], _w, 'REPLACE')
_vg = ob_cube.vertex_groups.new(name='forearm.L')
for _i, _w in zip([44, 45, 46, 47, 48, 49, 50, 51, 52, 53, 54, 55, 56, 57, 58, 59, 60, 61, 62, 63, 72, 73], [0.0214, 0.05649, 0.00881, 0.05599, 0.9312, 0.9306, 0.9272, 0.9261, 0.9959, 0.9957, 0.9954, 0.9952, 0.9993, 0.9987, 0.9991, 0.9982, 0.977, 0.9404, 0.9711, 0.9284, 0.08195, 0.09144]): _vg.add([_i], _w, 'REPLACE')
_vg = ob_cube.vertex_groups.new(name='hand.L')
for _i, _w in zip([64, 65, 66, 67, 68, 69, 70, 71, 73, 74, 75, 88, 89, 90, 91], [0.9713, 0.8724, 0.9692, 0.8845, 0.999, 0.9962, 0.999, 0.997, 0.0273, 0.09828, 0.1761, 0.9998, 0.9995, 0.9999, 0.9996]): _vg.add([_i], _w, 'REPLACE')
_vg = ob_cube.vertex_groups.new(name='forearm.L.001')
for _i, _w in zip([61, 63, 65, 67, 72, 73, 74, 75, 76, 77, 79], [0.04513, 0.05829, 0.1105, 0.09566, 0.8558, 0.8139, 0.8489, 0.711, 0.0481, 0.06863, 0.0274]): _vg.add([_i], _w, 'REPLACE')
_vg = ob_cube.vertex_groups.new(name='forearm.L.002')
for _i, _w in zip([72, 73, 74, 75, 76, 77, 78, 79, 80, 81, 82, 83, 84, 85, 86, 87], [0.03998, 0.05603, 0.05117, 0.09988, 0.9446, 0.9186, 0.9836, 0.9517, 0.9976, 0.9954, 0.9981, 0.9975, 0.9995, 0.9985, 0.9996, 0.9992]): _vg.add([_i], _w, 'REPLACE')
_vg = ob_cube.vertex_groups.new(name='shoulder.R')
_vg = ob_cube.vertex_groups.new(name='upper_arm.R')
_vg = ob_cube.vertex_groups.new(name='forearm.R')
_vg = ob_cube.vertex_groups.new(name='hand.R')
_vg = ob_cube.vertex_groups.new(name='forearm.R.001')
_vg = ob_cube.vertex_groups.new(name='forearm.R.002')
_vg = ob_cube.vertex_groups.new(name='pelvis.L')
for _i, _w in zip([4, 6, 10, 11, 12, 14, 16, 17, 100, 101, 102], [0.9357, 0.8198, 0.05804, 0.05062, 0.171, 0.2592, 0.3137, 0.09152, 0.05798, 0.06649, 0.04519]): _vg.add([_i], _w, 'REPLACE')
_vg = ob_cube.vertex_groups.new(name='pelvis.R')
for _i, _w in zip([12, 16, 17], [0.0001647, 0.3098, 0.05132]): _vg.add([_i], _w, 'REPLACE')
_vg = ob_cube.vertex_groups.new(name='thigh.L')
for _i, _w in zip([2, 6, 8, 10, 11, 14, 16, 17, 104, 105, 106, 107], [0.02695, 0.04332, 0.02671, 0.9173, 0.8996, 0.07846, 0.05411, 0.7556, 0.9671, 0.9448, 0.9741, 0.9787]): _vg.add([_i], _w, 'REPLACE')
_vg = ob_cube.vertex_groups.new(name='shin.L')
for _i, _w in zip([0, 1, 2, 3, 8, 9, 18, 19, 20, 21, 22, 23, 24, 25, 26, 27, 28, 29, 30, 31, 33, 35, 105, 138, 139, 140, 141], [0.9926, 0.9968, 0.9606, 0.978, 0.9614, 0.9839, 0.993, 0.9979, 0.999, 0.9987, 0.9989, 0.9986, 0.974, 0.9907, 0.9772, 0.9906, 0.03076, 0.4809, 0.00971, 0.4857, 0.125, 0.1066, 0.005763, 0.7358, 0.7381, 0.5024, 0.4935]): _vg.add([_i], _w, 'REPLACE')
_vg = ob_cube.vertex_groups.new(name='foot.L')
for _i, _w in zip([24, 28, 29, 30, 31, 32, 33, 34, 35, 36, 37, 38, 39, 138, 139, 140, 141], [0.0006533, 0.9351, 0.5132, 0.948, 0.5032, 0.9061, 0.7061, 0.8984, 0.3688, 0.04942, 0.0728, 0.05654, 0.07546, 0.2566, 0.2516, 0.4679, 0.474]): _vg.add([_i], _w, 'REPLACE')
_vg = ob_cube.vertex_groups.new(name='toe.L')
for _i, _w in zip([32, 34, 36, 37, 38, 39], [0.06886, 0.06146, 0.9485, 0.9244, 0.941, 0.9221]): _vg.add([_i], _w, 'REPLACE')
_vg = ob_cube.vertex_groups.new(name='heel.02.L')
for _i, _w in zip([33, 34, 35], [0.1559, 0.01058, 0.5145]): _vg.add([_i], _w, 'REPLACE')
_vg = ob_cube.vertex_groups.new(name='thigh.R')
_vg = ob_cube.vertex_groups.new(name='shin.R')
_vg = ob_cube.vertex_groups.new(name='foot.R')
_vg = ob_cube.vertex_groups.new(name='toe.R')
_vg = ob_cube.vertex_groups.new(name='heel.02.R')
_m = ob_cube.modifiers.new('Mirror', 'MIRROR')
_m.use_clip = True
_m = ob_cube.modifiers.new('Subdivision', 'SUBSURF')
_m.uv_smooth = 'PRESERVE_CORNERS'
_m.show_only_control_edges = False
_m = ob_cube.modifiers.new('Armature', 'ARMATURE')
_m.object = ob_metarig
ob_metarig.location = (0.0, 0.0, 0.0)
ob_metarig.scale = (3.225, 3.225, 3.225)
ob_metarig.show_in_front = True
ob_metarig.lineart.crease_threshold = 0.0
ob_cube_001.parent = ob_metarig
ob_cube_001.matrix_parent_inverse = Matrix(((0.3101, -0.0, 0.0, -0.0), (-0.0, 0.3101, -0.0, -1.48e-07), (0.0, -0.0, 0.3101, 1.101), (-0.0, 0.0, -0.0, 1.0)))
ob_cube_001.location = (0.0, 0.0, 0.0)
ob_cube_001.lineart.crease_threshold = 0.0
_vg = ob_cube_001.vertex_groups.new(name='spine')
for _i, _w in zip([2, 6, 8, 10, 11, 26, 27], [0.08994, 0.7441, 0.2956, 0.3206, 0.07386, 0.003532, 0.04783]): _vg.add([_i], _w, 'REPLACE')
_vg = ob_cube_001.vertex_groups.new(name='spine.001')
for _i, _w in zip([8, 26], [0.2894, 0.0008372]): _vg.add([_i], _w, 'REPLACE')
_vg = ob_cube_001.vertex_groups.new(name='spine.002')
for _i, _w in zip([1, 2, 3, 6, 7, 8, 9, 24, 25, 26, 27], [0.06466, 0.01591, 0.0306, 0.04384, 0.07959, 0.06121, 0.08565, 0.7949, 0.7816, 0.7575, 0.8106]): _vg.add([_i], _w, 'REPLACE')
_vg = ob_cube_001.vertex_groups.new(name='spine.003')
for _i, _w in zip([1, 3, 7, 9, 12, 15, 20, 21, 22, 23, 24, 25, 26, 27], [0.06474, 0.04434, 0.8106, 0.6999, 0.6971, 0.07065, 0.2033, 0.366, 0.07982, 0.02722, 0.01207, 0.03182, 0.08658, 0.09888]): _vg.add([_i], _w, 'REPLACE')
_vg = ob_cube_001.vertex_groups.new(name='spine.004')
for _i, _w in zip([12, 15, 20, 21, 22, 23], [0.1524, 0.04501, 0.7207, 0.3114, 0.1402, 0.5534]): _vg.add([_i], _w, 'REPLACE')
_vg = ob_cube_001.vertex_groups.new(name='spine.005')
for _i, _w in zip([20, 21, 22, 23], [0.01777, 0.04853, 0.1058, 0.1673]): _vg.add([_i], _w, 'REPLACE')
_vg = ob_cube_001.vertex_groups.new(name='spine.006')
_vg = ob_cube_001.vertex_groups.new(name='shoulder.L')
for _i, _w in zip([1, 3, 7, 9, 12, 13, 14, 15, 17, 19, 20, 21, 22, 23, 24, 25, 26], [0.7269, 0.1421, 0.01223, 0.176, 0.121, 0.942, 0.9034, 0.8542, 0.01037, 0.01075, 0.01239, 0.256, 0.6516, 0.2149, 0.005203, 0.06842, 0.02588]): _vg.add([_i], _w, 'REPLACE')
_vg = ob_cube_001.vertex_groups.new(name='upper_arm.L')
for _i, _w in zip([1, 3, 7, 13, 14, 16, 17, 18, 19, 24, 25], [0.1302, 0.7635, 0.05373, 0.02241, 0.0539, 0.9574, 0.9084, 0.9548, 0.9119, 0.07023, 3.425e-05]): _vg.add([_i], _w, 'REPLACE')
_vg = ob_cube_001.vertex_groups.new(name='forearm.L')
for _i, _w in zip([16, 17, 18, 19], [0.0214, 0.05649, 0.00881, 0.05599]): _vg.add([_i], _w, 'REPLACE')
_vg = ob_cube_001.vertex_groups.new(name='hand.L')
_vg = ob_cube_001.vertex_groups.new(name='forearm.L.001')
_vg = ob_cube_001.vertex_groups.new(name='forearm.L.002')
_vg = ob_cube_001.vertex_groups.new(name='shoulder.R')
_vg = ob_cube_001.vertex_groups.new(name='upper_arm.R')
_vg = ob_cube_001.vertex_groups.new(name='forearm.R')
_vg = ob_cube_001.vertex_groups.new(name='hand.R')
_vg = ob_cube_001.vertex_groups.new(name='forearm.R.001')
_vg = ob_cube_001.vertex_groups.new(name='forearm.R.002')
_vg = ob_cube_001.vertex_groups.new(name='pelvis.L')
for _i, _w in zip([0, 2, 4, 5, 6, 8, 10, 11, 24, 25, 26], [0.9357, 0.8198, 0.05804, 0.05062, 0.171, 0.2592, 0.3137, 0.09152, 0.05798, 0.06649, 0.04519]): _vg.add([_i], _w, 'REPLACE')
_vg = ob_cube_001.vertex_groups.new(name='pelvis.R')
for _i, _w in zip([6, 10, 11], [0.0001647, 0.3098, 0.05132]): _vg.add([_i], _w, 'REPLACE')
_vg = ob_cube_001.vertex_groups.new(name='thigh.L')
for _i, _w in zip([2, 4, 5, 8, 10, 11], [0.04332, 0.9173, 0.8996, 0.07846, 0.05411, 0.7556]): _vg.add([_i], _w, 'REPLACE')
_vg = ob_cube_001.vertex_groups.new(name='shin.L')
_vg = ob_cube_001.vertex_groups.new(name='foot.L')
_vg = ob_cube_001.vertex_groups.new(name='toe.L')
_vg = ob_cube_001.vertex_groups.new(name='heel.02.L')
_vg = ob_cube_001.vertex_groups.new(name='thigh.R')
_vg = ob_cube_001.vertex_groups.new(name='shin.R')
_vg = ob_cube_001.vertex_groups.new(name='foot.R')
_vg = ob_cube_001.vertex_groups.new(name='toe.R')
_vg = ob_cube_001.vertex_groups.new(name='heel.02.R')
_m = ob_cube_001.modifiers.new('Mirror', 'MIRROR')
_m.use_clip = True
_m = ob_cube_001.modifiers.new('Subdivision', 'SUBSURF')
_m.uv_smooth = 'PRESERVE_CORNERS'
_m.show_only_control_edges = False
_m = ob_cube_001.modifiers.new('Armature', 'ARMATURE')
_m.object = ob_metarig
ob_cube_003.parent = ob_metarig
ob_cube_003.matrix_parent_inverse = Matrix(((0.3101, -0.0, 0.0, -0.0), (-0.0, 0.3101, -0.0, -1.48e-07), (0.0, -0.0, 0.3101, 1.101), (-0.0, 0.0, -0.0, 1.0)))
ob_cube_003.location = (0.0, 0.0, 0.0)
ob_cube_003.lineart.crease_threshold = 0.0
_vg = ob_cube_003.vertex_groups.new(name='spine')
for _i, _w in zip([5, 10, 11, 12, 13], [0.08994, 0.7441, 0.2956, 0.3206, 0.07386]): _vg.add([_i], _w, 'REPLACE')
_vg = ob_cube_003.vertex_groups.new(name='spine.001')
for _i, _w in zip([11], [0.2894]): _vg.add([_i], _w, 'REPLACE')
_vg = ob_cube_003.vertex_groups.new(name='spine.002')
for _i, _w in zip([5, 10, 11], [0.01591, 0.04384, 0.06121]): _vg.add([_i], _w, 'REPLACE')
_vg = ob_cube_003.vertex_groups.new(name='spine.003')
_vg = ob_cube_003.vertex_groups.new(name='spine.004')
_vg = ob_cube_003.vertex_groups.new(name='spine.005')
_vg = ob_cube_003.vertex_groups.new(name='spine.006')
_vg = ob_cube_003.vertex_groups.new(name='shoulder.L')
_vg = ob_cube_003.vertex_groups.new(name='upper_arm.L')
_vg = ob_cube_003.vertex_groups.new(name='forearm.L')
_vg = ob_cube_003.vertex_groups.new(name='hand.L')
_vg = ob_cube_003.vertex_groups.new(name='forearm.L.001')
_vg = ob_cube_003.vertex_groups.new(name='forearm.L.002')
_vg = ob_cube_003.vertex_groups.new(name='shoulder.R')
_vg = ob_cube_003.vertex_groups.new(name='upper_arm.R')
_vg = ob_cube_003.vertex_groups.new(name='forearm.R')
_vg = ob_cube_003.vertex_groups.new(name='hand.R')
_vg = ob_cube_003.vertex_groups.new(name='forearm.R.001')
_vg = ob_cube_003.vertex_groups.new(name='forearm.R.002')
_vg = ob_cube_003.vertex_groups.new(name='pelvis.L')
for _i, _w in zip([4, 5, 8, 9, 10, 11, 12, 13], [0.9357, 0.8198, 0.05804, 0.05062, 0.171, 0.2592, 0.3137, 0.09152]): _vg.add([_i], _w, 'REPLACE')
_vg = ob_cube_003.vertex_groups.new(name='pelvis.R')
for _i, _w in zip([10, 12, 13], [0.0001647, 0.3098, 0.05132]): _vg.add([_i], _w, 'REPLACE')
_vg = ob_cube_003.vertex_groups.new(name='thigh.L')
for _i, _w in zip([2, 5, 6, 8, 9, 11, 12, 13, 24, 25, 26, 27], [0.02695, 0.04332, 0.02671, 0.9173, 0.8996, 0.07846, 0.05411, 0.7556, 0.9671, 0.9448, 0.9741, 0.9787]): _vg.add([_i], _w, 'REPLACE')
_vg = ob_cube_003.vertex_groups.new(name='shin.L')
for _i, _w in zip([0, 1, 2, 3, 6, 7, 14, 15, 16, 17, 18, 19, 20, 21, 22, 23, 25, 28, 29, 30, 31], [0.9926, 0.9968, 0.9606, 0.978, 0.9614, 0.9839, 0.993, 0.9979, 0.999, 0.9987, 0.9989, 0.9986, 0.974, 0.9907, 0.9772, 0.9906, 0.005763, 0.7358, 0.7381, 0.5024, 0.4935]): _vg.add([_i], _w, 'REPLACE')
_vg = ob_cube_003.vertex_groups.new(name='foot.L')
for _i, _w in zip([20, 28, 29, 30, 31], [0.0006533, 0.2566, 0.2516, 0.4679, 0.474]): _vg.add([_i], _w, 'REPLACE')
_vg = ob_cube_003.vertex_groups.new(name='toe.L')
_vg = ob_cube_003.vertex_groups.new(name='heel.02.L')
_vg = ob_cube_003.vertex_groups.new(name='thigh.R')
_vg = ob_cube_003.vertex_groups.new(name='shin.R')
_vg = ob_cube_003.vertex_groups.new(name='foot.R')
_vg = ob_cube_003.vertex_groups.new(name='toe.R')
_vg = ob_cube_003.vertex_groups.new(name='heel.02.R')
_m = ob_cube_003.modifiers.new('Mirror', 'MIRROR')
_m.use_clip = True
_m = ob_cube_003.modifiers.new('Subdivision', 'SUBSURF')
_m.uv_smooth = 'PRESERVE_CORNERS'
_m.show_only_control_edges = False
_m = ob_cube_003.modifiers.new('Armature', 'ARMATURE')
_m.object = ob_metarig
ob_cube_002.parent = ob_metarig
ob_cube_002.matrix_parent_inverse = Matrix(((0.3101, -0.0, 0.0, -0.0), (-0.0, 0.3101, -0.0, -1.48e-07), (0.0, -0.0, 0.3101, 1.101), (-0.0, 0.0, -0.0, 1.0)))
ob_cube_002.location = (0.0, 0.0, 0.0)
ob_cube_002.lineart.crease_threshold = 0.0
_vg = ob_cube_002.vertex_groups.new(name='spine')
_vg = ob_cube_002.vertex_groups.new(name='spine.001')
_vg = ob_cube_002.vertex_groups.new(name='spine.002')
_vg = ob_cube_002.vertex_groups.new(name='spine.003')
_vg = ob_cube_002.vertex_groups.new(name='spine.004')
_vg = ob_cube_002.vertex_groups.new(name='spine.005')
_vg = ob_cube_002.vertex_groups.new(name='spine.006')
_vg = ob_cube_002.vertex_groups.new(name='shoulder.L')
_vg = ob_cube_002.vertex_groups.new(name='upper_arm.L')
_vg = ob_cube_002.vertex_groups.new(name='forearm.L')
_vg = ob_cube_002.vertex_groups.new(name='hand.L')
_vg = ob_cube_002.vertex_groups.new(name='forearm.L.001')
_vg = ob_cube_002.vertex_groups.new(name='forearm.L.002')
_vg = ob_cube_002.vertex_groups.new(name='shoulder.R')
_vg = ob_cube_002.vertex_groups.new(name='upper_arm.R')
_vg = ob_cube_002.vertex_groups.new(name='forearm.R')
_vg = ob_cube_002.vertex_groups.new(name='hand.R')
_vg = ob_cube_002.vertex_groups.new(name='forearm.R.001')
_vg = ob_cube_002.vertex_groups.new(name='forearm.R.002')
_vg = ob_cube_002.vertex_groups.new(name='pelvis.L')
_vg = ob_cube_002.vertex_groups.new(name='pelvis.R')
_vg = ob_cube_002.vertex_groups.new(name='thigh.L')
_vg = ob_cube_002.vertex_groups.new(name='shin.L')
for _i, _w in zip([0, 1, 2, 3, 5, 7, 12, 13, 14, 15], [0.03076, 0.4809, 0.00971, 0.4857, 0.125, 0.1066, 0.7358, 0.7381, 0.5024, 0.4935]): _vg.add([_i], _w, 'REPLACE')
_vg = ob_cube_002.vertex_groups.new(name='foot.L')
for _i, _w in zip([0, 1, 2, 3, 4, 5, 6, 7, 8, 9, 10, 11, 12, 13, 14, 15], [0.9351, 0.5132, 0.948, 0.5032, 0.9061, 0.7061, 0.8984, 0.3688, 0.04942, 0.0728, 0.05654, 0.07546, 0.2566, 0.2516, 0.4679, 0.474]): _vg.add([_i], _w, 'REPLACE')
_vg = ob_cube_002.vertex_groups.new(name='toe.L')
for _i, _w in zip([4, 6, 8, 9, 10, 11], [0.06886, 0.06146, 0.9485, 0.9244, 0.941, 0.9221]): _vg.add([_i], _w, 'REPLACE')
_vg = ob_cube_002.vertex_groups.new(name='heel.02.L')
for _i, _w in zip([5, 6, 7], [0.1559, 0.01058, 0.5145]): _vg.add([_i], _w, 'REPLACE')
_vg = ob_cube_002.vertex_groups.new(name='thigh.R')
_vg = ob_cube_002.vertex_groups.new(name='shin.R')
_vg = ob_cube_002.vertex_groups.new(name='foot.R')
_vg = ob_cube_002.vertex_groups.new(name='toe.R')
_vg = ob_cube_002.vertex_groups.new(name='heel.02.R')
_m = ob_cube_002.modifiers.new('Mirror', 'MIRROR')
_m.use_clip = True
_m = ob_cube_002.modifiers.new('Subdivision', 'SUBSURF')
_m.uv_smooth = 'PRESERVE_CORNERS'
_m.show_only_control_edges = False
_m = ob_cube_002.modifiers.new('Armature', 'ARMATURE')
_m.object = ob_metarig
ob_cube_005.parent = ob_metarig
ob_cube_005.matrix_parent_inverse = Matrix(((0.3101, -0.0, 0.0, -0.0), (-0.0, 0.3101, -0.0, -1.48e-07), (0.0, -0.0, 0.3101, 1.101), (-0.0, 0.0, -0.0, 1.0)))
ob_cube_005.location = (0.0, 0.0, 0.0)
ob_cube_005.lineart.crease_threshold = 0.0
_vg = ob_cube_005.vertex_groups.new(name='spine')
_vg = ob_cube_005.vertex_groups.new(name='spine.001')
_vg = ob_cube_005.vertex_groups.new(name='spine.002')
_vg = ob_cube_005.vertex_groups.new(name='spine.003')
_vg = ob_cube_005.vertex_groups.new(name='spine.004')
_vg = ob_cube_005.vertex_groups.new(name='spine.005')
_vg = ob_cube_005.vertex_groups.new(name='spine.006')
_vg = ob_cube_005.vertex_groups.new(name='shoulder.L')
_vg = ob_cube_005.vertex_groups.new(name='upper_arm.L')
_vg = ob_cube_005.vertex_groups.new(name='forearm.L')
_vg = ob_cube_005.vertex_groups.new(name='hand.L')
_vg = ob_cube_005.vertex_groups.new(name='forearm.L.001')
_vg = ob_cube_005.vertex_groups.new(name='forearm.L.002')
_vg = ob_cube_005.vertex_groups.new(name='shoulder.R')
_vg = ob_cube_005.vertex_groups.new(name='upper_arm.R')
_vg = ob_cube_005.vertex_groups.new(name='forearm.R')
_vg = ob_cube_005.vertex_groups.new(name='hand.R')
_vg = ob_cube_005.vertex_groups.new(name='forearm.R.001')
_vg = ob_cube_005.vertex_groups.new(name='forearm.R.002')
_vg = ob_cube_005.vertex_groups.new(name='pelvis.L')
_vg = ob_cube_005.vertex_groups.new(name='pelvis.R')
_vg = ob_cube_005.vertex_groups.new(name='thigh.L')
_vg = ob_cube_005.vertex_groups.new(name='shin.L')
_vg = ob_cube_005.vertex_groups.new(name='foot.L')
_vg = ob_cube_005.vertex_groups.new(name='toe.L')
_vg = ob_cube_005.vertex_groups.new(name='heel.02.L')
_vg = ob_cube_005.vertex_groups.new(name='thigh.R')
_vg = ob_cube_005.vertex_groups.new(name='shin.R')
_vg = ob_cube_005.vertex_groups.new(name='foot.R')
_vg = ob_cube_005.vertex_groups.new(name='toe.R')
_vg = ob_cube_005.vertex_groups.new(name='heel.02.R')
_m = ob_cube_005.modifiers.new('Mirror', 'MIRROR')
_m.use_clip = True
_m = ob_cube_005.modifiers.new('Subdivision', 'SUBSURF')
_m.uv_smooth = 'PRESERVE_CORNERS'
_m.show_only_control_edges = False
_m = ob_cube_005.modifiers.new('Armature', 'ARMATURE')
_m.object = ob_metarig
ob_cube_004.parent = ob_metarig
ob_cube_004.matrix_parent_inverse = Matrix(((0.3101, -0.0, 0.0, -0.0), (-0.0, 0.3101, -0.0, -1.48e-07), (0.0, -0.0, 0.3101, 1.101), (-0.0, 0.0, -0.0, 1.0)))
ob_cube_004.location = (0.0, 0.0, 0.0)
ob_cube_004.lineart.crease_threshold = 0.0
_vg = ob_cube_004.vertex_groups.new(name='spine')
_vg = ob_cube_004.vertex_groups.new(name='spine.001')
_vg = ob_cube_004.vertex_groups.new(name='spine.002')
_vg = ob_cube_004.vertex_groups.new(name='spine.003')
_vg = ob_cube_004.vertex_groups.new(name='spine.004')
for _i, _w in zip([2, 13], [0.01932, 0.06509]): _vg.add([_i], _w, 'REPLACE')
_vg = ob_cube_004.vertex_groups.new(name='spine.005')
for _i, _w in zip([1, 2, 5, 12, 13], [0.005211, 0.1151, 0.1384, 0.03, 0.1426]): _vg.add([_i], _w, 'REPLACE')
_vg = ob_cube_004.vertex_groups.new(name='spine.006')
for _i, _w in zip([0, 1, 2, 3, 4, 5, 6, 7, 8, 9, 10, 11, 12, 13, 14, 15, 16, 17, 18, 19], [0.9941, 0.962, 0.844, 0.9969, 0.9722, 0.8404, 0.9968, 0.9718, 0.995, 0.9932, 0.9995, 0.9907, 0.9413, 0.786, 0.9878, 0.9927, 0.9926, 0.9905, 0.9868, 0.98]): _vg.add([_i], _w, 'REPLACE')
_vg = ob_cube_004.vertex_groups.new(name='shoulder.L')
_vg = ob_cube_004.vertex_groups.new(name='upper_arm.L')
_vg = ob_cube_004.vertex_groups.new(name='forearm.L')
_vg = ob_cube_004.vertex_groups.new(name='hand.L')
_vg = ob_cube_004.vertex_groups.new(name='forearm.L.001')
_vg = ob_cube_004.vertex_groups.new(name='forearm.L.002')
_vg = ob_cube_004.vertex_groups.new(name='shoulder.R')
_vg = ob_cube_004.vertex_groups.new(name='upper_arm.R')
_vg = ob_cube_004.vertex_groups.new(name='forearm.R')
_vg = ob_cube_004.vertex_groups.new(name='hand.R')
_vg = ob_cube_004.vertex_groups.new(name='forearm.R.001')
_vg = ob_cube_004.vertex_groups.new(name='forearm.R.002')
_vg = ob_cube_004.vertex_groups.new(name='pelvis.L')
_vg = ob_cube_004.vertex_groups.new(name='pelvis.R')
_vg = ob_cube_004.vertex_groups.new(name='thigh.L')
_vg = ob_cube_004.vertex_groups.new(name='shin.L')
_vg = ob_cube_004.vertex_groups.new(name='foot.L')
_vg = ob_cube_004.vertex_groups.new(name='toe.L')
_vg = ob_cube_004.vertex_groups.new(name='heel.02.L')
_vg = ob_cube_004.vertex_groups.new(name='thigh.R')
_vg = ob_cube_004.vertex_groups.new(name='shin.R')
_vg = ob_cube_004.vertex_groups.new(name='foot.R')
_vg = ob_cube_004.vertex_groups.new(name='toe.R')
_vg = ob_cube_004.vertex_groups.new(name='heel.02.R')
_m = ob_cube_004.modifiers.new('Mirror', 'MIRROR')
_m.use_clip = True
_m = ob_cube_004.modifiers.new('Subdivision', 'SUBSURF')
_m.uv_smooth = 'PRESERVE_CORNERS'
_m.show_only_control_edges = False
_m = ob_cube_004.modifiers.new('Armature', 'ARMATURE')
_m.object = ob_metarig

# ---- collection membership
col_collection.objects.link(ob_cube)
col_collection.objects.link(ob_metarig)
col_collection.objects.link(ob_cube_001)
col_collection.objects.link(ob_cube_003)
col_collection.objects.link(ob_cube_002)
col_collection.objects.link(ob_cube_005)
col_collection.objects.link(ob_cube_004)

# ---- scene / render settings (as saved in the file)
scene.frame_start = 1; scene.frame_end = 250; scene.frame_set(1)
scene.render.engine = 'BLENDER_EEVEE_NEXT'
scene.cycles.use_denoising = False
scene.cycles.samples = 128
scene.cycles.sampling_pattern = 'TABULATED_SOBOL'
scene.cycles.use_adaptive_sampling = False
scene.cycles.use_light_tree = False
scene.view_settings.view_transform = 'Filmic'
bpy.context.view_layer.update()

# ---- added for rendering (the .blend has no active camera and no usable light): camera, sun
cam_auto = bpy.data.cameras.new('AutoCamera')
cam_auto.lens = 50.0
cam_auto.sensor_width = 36.0
cam_auto.clip_end = 1000.0
ob_auto_camera = bpy.data.objects.new('AutoCamera', cam_auto)
scene.collection.objects.link(ob_auto_camera)
ob_auto_camera.location = (8.92247, -10.7869, 10.4557)
ob_auto_camera.rotation_euler = (1.09748, -7.21219e-08, 0.694738)
scene.camera = ob_auto_camera
light_auto_sun = bpy.data.lights.new('AutoSun', 'SUN')
light_auto_sun.energy = 3.0
light_auto_sun.angle = 0.0523599
ob_auto_sun = bpy.data.objects.new('AutoSun', light_auto_sun)
scene.collection.objects.link(ob_auto_sun)
ob_auto_sun.rotation_euler = (0.872665, 0.174533, 0.523599)
bpy.context.view_layer.update()
